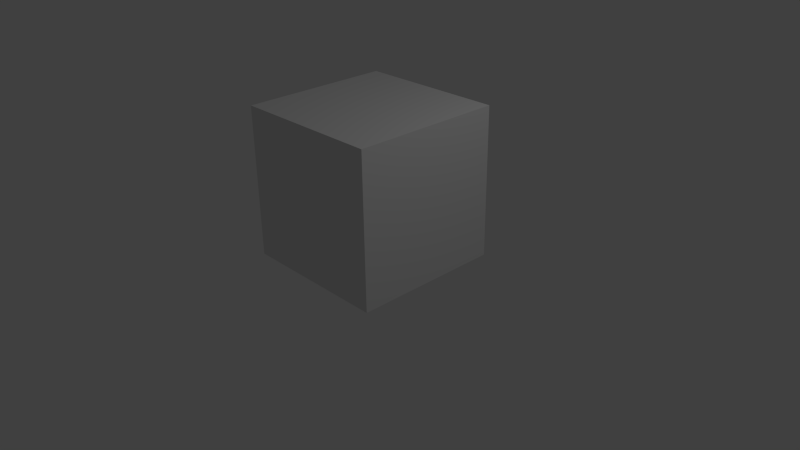 # Source: cube.blend  (saved by Blender 2.65.0; exported with 4.5.12 LTS)
import bpy
from mathutils import Matrix  # noqa: F401  (used for matrix-valued properties, if any)

bpy.ops.wm.read_factory_settings(use_empty=True)
scene = bpy.context.scene
scene.name = 'Scene'

# ---- collections
col_collection_1 = bpy.data.collections.new('Collection 1'); scene.collection.children.link(col_collection_1)

# ---- materials (node trees are filled in below, after node groups)
mat_cube = bpy.data.materials.new('Cube')
mat_cube.alpha_threshold = 0.0
mat_cube.use_transparent_shadow = False
mat_cube.preview_render_type = 'CUBE'
mat_cube.roughness = 0.5
mat_cube.line_color = (0.0, 0.0, 0.0, 1.0)

# ---- material node trees

# ---- world
world_world = bpy.data.worlds.new('World'); scene.world = world_world
world_world.color = (0.05088, 0.05088, 0.05088)
world_world.use_sun_shadow = False
world_world.sun_shadow_jitter_overblur = 0.0
world_world.cycles.sampling_method = 'MANUAL'
world_world.cycles.sample_map_resolution = 256

# ---- cameras
cam_camera = bpy.data.cameras.new('Camera')
cam_camera.clip_end = 100.0
cam_camera.lens = 35.0
cam_camera.sensor_width = 32.0
cam_camera.sensor_height = 18.0
cam_camera.ortho_scale = 7.314
cam_camera.dof.focus_distance = 0.0
cam_camera.dof.aperture_fstop = 128.0

# ---- lights
light_lamp = bpy.data.lights.new('Lamp', 'POINT')
light_lamp.transmission_factor = 0.0
light_lamp.cutoff_distance = 30.0
light_lamp.energy = 100.0
light_lamp.shadow_buffer_clip_start = 1.001
light_lamp.shadow_soft_size = 0.1
light_lamp.shadow_maximum_resolution = 0.006
light_lamp.use_absolute_resolution = True
light_lamp.cycles.use_multiple_importance_sampling = False

# ---- meshes
me_cube = bpy.data.meshes.new('Cube')
me_cube.from_pydata([(1.0, 1.0, -1.0), (1.0, -1.0, -1.0), (-1.0, -1.0, -1.0), (-1.0, 1.0, -1.0), (1.0, 1.0, 1.0), (1.0, -1.0, 1.0), (-1.0, -1.0, 1.0), (-1.0, 1.0, 1.0)], [], [(0, 1, 2, 3), (4, 7, 6, 5), (0, 4, 5, 1), (1, 5, 6, 2), (2, 6, 7, 3), (4, 0, 3, 7)])
_uv = me_cube.uv_layers.new(name='UVMap')
_uv.uv.foreach_set('vector', [7.923e-08, 0.3344, 0.3323, 0.3333, 0.3333, 0.6656, 0.00102, 0.6667, 1.0, 0.001019, 0.999, 0.3333, 0.6667, 0.3323, 0.6677, 0.0, 0.999, 0.3333, 1.0, 0.6656, 0.6677, 0.6667, 0.6667, 0.3344, 0.3344, 0.6667, 0.3333, 0.3344, 0.6656, 0.3333, 0.6667, 0.6656, 0.3333, 0.3323, 0.00102, 0.3333, 0.0, 0.00102, 0.3323, 0.0, 0.3333, 0.001019, 0.6656, 0.0, 0.6667, 0.3323, 0.3344, 0.3333])
me_cube.materials.append(mat_cube)
me_cube.use_remesh_preserve_volume = False
me_cube.use_remesh_preserve_attributes = False
me_cube.use_mirror_vertex_groups = False
me_cube.update()
arm_armature = bpy.data.armatures.new('Armature')  # bones are not reproduced

# ---- objects
ob_armature = bpy.data.objects.new('Armature', arm_armature)
ob_cube = bpy.data.objects.new('Cube', me_cube)
ob_lamp = bpy.data.objects.new('Lamp', light_lamp)
ob_camera = bpy.data.objects.new('Camera', cam_camera)

# ---- transforms, parenting, visibility, modifiers, constraints
ob_armature.location = (0.0, 0.0, 0.0)
ob_armature.lineart.crease_threshold = 0.0
ob_cube.parent = ob_armature
ob_cube.location = (0.0, 0.0, 1.0)
ob_cube.lock_rotations_4d = False
ob_cube.empty_display_type = 'ARROWS'
ob_cube.lineart.crease_threshold = 0.0
ob_lamp.location = (4.076, 1.005, 5.904)
ob_lamp.rotation_euler = (0.6503, 0.05522, 1.866)
ob_lamp.lock_rotations_4d = False
ob_lamp.empty_display_type = 'ARROWS'
ob_lamp.color = (0.0, 0.0, 0.0, 0.0)
ob_lamp.lineart.crease_threshold = 0.0
ob_camera.location = (7.481, -6.508, 5.344)
ob_camera.rotation_euler = (1.109, 0.01082, 0.8149)
ob_camera.lock_rotations_4d = False
ob_camera.empty_display_type = 'ARROWS'
ob_camera.color = (0.0, 0.0, 0.0, 0.0)
ob_camera.display_type = 'WIRE'
ob_camera.lineart.crease_threshold = 0.0

# ---- collection membership
col_collection_1.objects.link(ob_armature)
col_collection_1.objects.link(ob_cube)
col_collection_1.objects.link(ob_lamp)
col_collection_1.objects.link(ob_camera)

# ---- scene / render settings (as saved in the file)
scene.camera = ob_camera
scene.frame_start = 1; scene.frame_end = 30; scene.frame_set(0)
scene.render.engine = 'BLENDER_EEVEE_NEXT'
scene.render.image_settings.color_mode = 'RGB'
scene.render.image_settings.compression = 90
scene.render.resolution_percentage = 50
scene.render.dither_intensity = 0.0
scene.render.bake_margin = 2
scene.render.bake_bias = 0.0
scene.cycles.use_denoising = False
scene.cycles.samples = 10
scene.cycles.sampling_pattern = 'TABULATED_SOBOL'
scene.cycles.light_sampling_threshold = 0.0
scene.cycles.use_adaptive_sampling = False
scene.cycles.use_light_tree = False
scene.cycles.blur_glossy = 0.0
scene.cycles.volume_bounces = 1
scene.cycles.pixel_filter_type = 'GAUSSIAN'
scene.cycles.sample_clamp_indirect = 0.0
scene.view_settings.view_transform = 'Standard'
bpy.context.view_layer.update()
